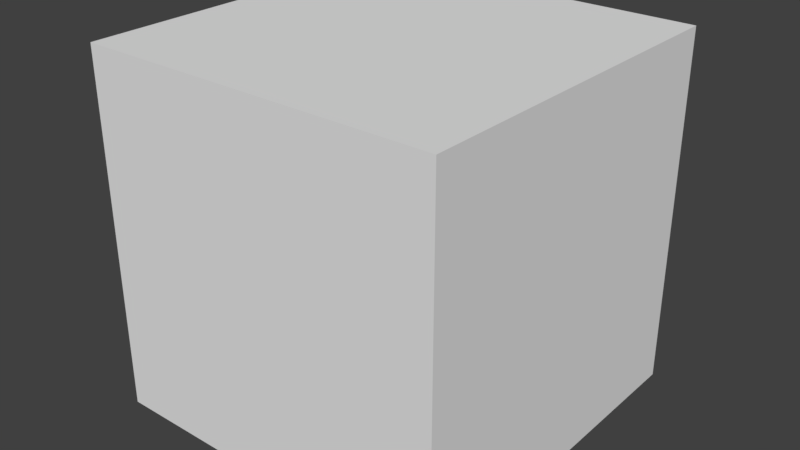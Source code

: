# Source: TestSceneJon.blend  (saved by Blender 2.77.0; exported with 4.5.12 LTS)
import bpy
from mathutils import Matrix  # noqa: F401  (used for matrix-valued properties, if any)

bpy.ops.wm.read_factory_settings(use_empty=True)
scene = bpy.context.scene
scene.name = 'Scene'

# ---- collections
col_collection_1 = bpy.data.collections.new('Collection 1'); scene.collection.children.link(col_collection_1)

# ---- world
world_world = bpy.data.worlds.new('World'); scene.world = world_world
world_world.color = (0.05088, 0.05088, 0.05088)
world_world.use_sun_shadow = False
world_world.sun_shadow_jitter_overblur = 0.0
world_world.cycles.sampling_method = 'MANUAL'

# ---- meshes
me_light = bpy.data.meshes.new('light')
me_light.from_pydata([(-1.0, -1.0, 0.0), (-1.0, 1.0, 0.0), (1.0, -1.0, 0.0), (1.0, 1.0, 0.0)], [], [(2, 0, 1, 3)])
_uv = me_light.uv_layers.new(name='UVMap')
_uv.uv.foreach_set('vector', [0.9999, 0.9999, 9.998e-05, 0.9999, 0.0001, 9.998e-05, 0.9999, 9.998e-05])
me_light.use_remesh_preserve_volume = False
me_light.use_remesh_preserve_attributes = False
me_light.use_mirror_vertex_groups = False
me_light.update()
me_green_001 = bpy.data.meshes.new('green.001')
me_green_001.from_pydata([(-1.0, -1.0, 0.0), (-1.0, -1.0, 2.0), (-1.0, 1.0, 0.0), (-1.0, 1.0, 2.0), (1.0, -1.0, 0.0), (1.0, -1.0, 2.0), (1.0, 1.0, 0.0), (1.0, 1.0, 2.0)], [], [(1, 3, 2, 0), (3, 7, 6, 2), (7, 5, 4, 6), (5, 1, 0, 4), (0, 2, 6, 4), (5, 7, 3, 1)])
_uv = me_green_001.uv_layers.new(name='UVMap')
_uv.uv.foreach_set('vector', [0.0, 0.0, 1.0, 0.0, 1.0, 1.0, 0.0, 1.0, 0.0, 0.0, 1.0, 0.0, 1.0, 1.0, 0.0, 1.0, 0.0, 0.0, 1.0, 0.0, 1.0, 1.0, 0.0, 1.0, 0.0, 0.0, 1.0, 0.0, 1.0, 1.0, 0.0, 1.0, 0.0, 0.0, 1.0, 0.0, 1.0, 1.0, 0.0, 1.0, 0.0, 0.0, 1.0, 0.0, 1.0, 1.0, 0.0, 1.0])
me_green_001.use_remesh_preserve_volume = False
me_green_001.use_remesh_preserve_attributes = False
me_green_001.use_mirror_vertex_groups = False
me_green_001.update()
me_red = bpy.data.meshes.new('red')
me_red.from_pydata([(-1.0, -1.0, 0.0), (-1.0, -1.0, 2.0), (-1.0, 1.0, 0.0), (-1.0, 1.0, 2.0), (1.0, -1.0, 0.0), (1.0, -1.0, 2.0), (1.0, 1.0, 0.0), (1.0, 1.0, 2.0)], [], [(1, 3, 2, 0), (3, 7, 6, 2), (7, 5, 4, 6), (5, 1, 0, 4), (0, 2, 6, 4), (5, 7, 3, 1)])
_uv = me_red.uv_layers.new(name='UVMap')
_uv.uv.foreach_set('vector', [0.0, 0.0, 1.0, 0.0, 1.0, 1.0, 0.0, 1.0, 0.0, 0.0, 1.0, 0.0, 1.0, 1.0, 0.0, 1.0, 0.0, 0.0, 1.0, 0.0, 1.0, 1.0, 0.0, 1.0, 0.0, 0.0, 1.0, 0.0, 1.0, 1.0, 0.0, 1.0, 0.0, 0.0, 1.0, 0.0, 1.0, 1.0, 0.0, 1.0, 0.0, 0.0, 1.0, 0.0, 1.0, 1.0, 0.0, 1.0])
me_red.use_remesh_preserve_volume = False
me_red.use_remesh_preserve_attributes = False
me_red.use_mirror_vertex_groups = False
me_red.update()
me_cube_005 = bpy.data.meshes.new('Cube.005')
me_cube_005.from_pydata([(-1.0, -1.0, 0.0), (-1.0, 1.0, 0.0), (1.0, -1.0, 0.0), (1.0, 1.0, 0.0)], [], [(2, 0, 1, 3)])
_uv = me_cube_005.uv_layers.new(name='UVMap')
_uv.uv.foreach_set('vector', [0.9999, 0.9999, 9.998e-05, 0.9999, 0.0001, 9.998e-05, 0.9999, 9.998e-05])
me_cube_005.use_remesh_preserve_volume = False
me_cube_005.use_remesh_preserve_attributes = False
me_cube_005.use_mirror_vertex_groups = False
me_cube_005.update()
me_cube_004 = bpy.data.meshes.new('Cube.004')
me_cube_004.from_pydata([(0.0, -1.0, -1.0), (0.0, -1.0, 1.0), (0.0, 1.0, -1.0), (0.0, 1.0, 1.0)], [], [(3, 2, 0, 1)])
_uv = me_cube_004.uv_layers.new(name='UVMap')
_uv.uv.foreach_set('vector', [0.9999, 0.0001001, 0.9999, 0.9999, 9.998e-05, 0.9999, 9.998e-05, 9.998e-05])
me_cube_004.use_remesh_preserve_volume = False
me_cube_004.use_remesh_preserve_attributes = False
me_cube_004.use_mirror_vertex_groups = False
me_cube_004.update()
me_untitled = bpy.data.meshes.new('Untitled')
me_untitled.from_pydata([(-1.0, 0.0, -1.0), (-1.0, 0.0, 1.0), (1.0, 0.0, -1.0), (1.0, 0.0, 1.0)], [], [(1, 0, 2, 3)])
_uv = me_untitled.uv_layers.new(name='UVMap')
_uv.uv.foreach_set('vector', [0.0001, 0.9999, 9.998e-05, 9.998e-05, 0.9999, 9.998e-05, 0.9999, 0.9999])
me_untitled.use_remesh_preserve_volume = False
me_untitled.use_remesh_preserve_attributes = False
me_untitled.use_mirror_vertex_groups = False
me_untitled.update()
me_untitled_001 = bpy.data.meshes.new('Untitled.001')
me_untitled_001.from_pydata([(-1.0, 0.0, -1.0), (-1.0, 0.0, 1.0), (1.0, 0.0, -1.0), (1.0, 0.0, 1.0)], [], [(3, 2, 0, 1)])
_uv = me_untitled_001.uv_layers.new(name='UVMap')
_uv.uv.foreach_set('vector', [0.9999, 0.0001001, 0.9999, 0.9999, 9.998e-05, 0.9999, 9.998e-05, 9.998e-05])
me_untitled_001.use_remesh_preserve_volume = False
me_untitled_001.use_remesh_preserve_attributes = False
me_untitled_001.use_mirror_vertex_groups = False
me_untitled_001.update()
me_cube_001 = bpy.data.meshes.new('Cube.001')
me_cube_001.from_pydata([(-1.0, -1.0, 0.0), (-1.0, 1.0, 0.0), (1.0, -1.0, 0.0), (1.0, 1.0, 0.0)], [], [(0, 2, 3, 1)])
_uv = me_cube_001.uv_layers.new(name='UVMap')
_uv.uv.foreach_set('vector', [0.0001, 9.998e-05, 0.9999, 9.998e-05, 0.9999, 0.9999, 9.998e-05, 0.9999])
me_cube_001.use_remesh_preserve_volume = False
me_cube_001.use_remesh_preserve_attributes = False
me_cube_001.use_mirror_vertex_groups = False
me_cube_001.update()

# ---- objects
ob_light = bpy.data.objects.new('light', me_light)
ob_cube = bpy.data.objects.new('cube', me_green_001)
ob_cube_001 = bpy.data.objects.new('cube.001', me_red)
ob_plane = bpy.data.objects.new('plane', me_cube_005)
ob_plane_003 = bpy.data.objects.new('plane.003', me_cube_004)
ob_green = bpy.data.objects.new('green', me_untitled)
ob_red = bpy.data.objects.new('red', me_untitled_001)
ob_plane_004 = bpy.data.objects.new('plane.004', me_cube_001)

# ---- transforms, parenting, visibility, modifiers, constraints
ob_light.location = (0.0, 0.0, 0.9891)
ob_light.scale = (0.25, 0.25, 0.25)
ob_light.lineart.crease_threshold = 0.0
ob_cube.location = (0.04675, 0.3773, -1.0)
ob_cube.rotation_euler = (0.0, -0.0, -0.4293)
ob_cube.scale = (0.3527, 0.3527, 0.3527)
ob_cube.lineart.crease_threshold = 0.0
ob_cube_001.location = (-0.4406, -0.4568, -1.0)
ob_cube_001.scale = (0.2417, 0.2417, 0.2417)
ob_cube_001.lineart.crease_threshold = 0.0
ob_plane.location = (0.0, 0.0, 1.0)
ob_plane.lineart.crease_threshold = 0.0
ob_plane_003.location = (1.0, 0.0, 0.0)
ob_plane_003.lineart.crease_threshold = 0.0
ob_green.location = (0.0, 1.0, 0.0)
ob_green.lineart.crease_threshold = 0.0
ob_red.location = (0.0, -1.0, 0.0)
ob_red.lineart.crease_threshold = 0.0
ob_plane_004.location = (0.0, 0.0, -1.0)
ob_plane_004.lineart.crease_threshold = 0.0

# ---- collection membership
col_collection_1.objects.link(ob_light)
col_collection_1.objects.link(ob_cube)
col_collection_1.objects.link(ob_cube_001)
col_collection_1.objects.link(ob_plane)
col_collection_1.objects.link(ob_plane_003)
col_collection_1.objects.link(ob_green)
col_collection_1.objects.link(ob_red)
col_collection_1.objects.link(ob_plane_004)

# ---- scene / render settings (as saved in the file)
scene.frame_start = 1; scene.frame_end = 250; scene.frame_set(1)
scene.render.engine = 'BLENDER_EEVEE_NEXT'
scene.render.resolution_percentage = 50
scene.render.dither_intensity = 0.0
scene.cycles.use_denoising = False
scene.cycles.samples = 128
scene.cycles.sampling_pattern = 'TABULATED_SOBOL'
scene.cycles.light_sampling_threshold = 0.0
scene.cycles.use_adaptive_sampling = False
scene.cycles.use_light_tree = False
scene.cycles.blur_glossy = 0.0
scene.cycles.sample_clamp_indirect = 0.0
scene.view_settings.view_transform = 'Standard'
bpy.context.view_layer.update()

# ---- added for rendering (the .blend has no active camera and no usable light): camera, sun
cam_auto = bpy.data.cameras.new('AutoCamera')
cam_auto.lens = 50.0
cam_auto.sensor_width = 36.0
cam_auto.clip_end = 1000.0
ob_auto_camera = bpy.data.objects.new('AutoCamera', cam_auto)
scene.collection.objects.link(ob_auto_camera)
ob_auto_camera.location = (3.20507, -3.84609, 2.56406)
ob_auto_camera.rotation_euler = (1.09748, -7.21219e-08, 0.694738)
scene.camera = ob_auto_camera
light_auto_sun = bpy.data.lights.new('AutoSun', 'SUN')
light_auto_sun.energy = 3.0
light_auto_sun.angle = 0.0523599
ob_auto_sun = bpy.data.objects.new('AutoSun', light_auto_sun)
scene.collection.objects.link(ob_auto_sun)
ob_auto_sun.rotation_euler = (0.872665, 0.174533, 0.523599)
bpy.context.view_layer.update()
